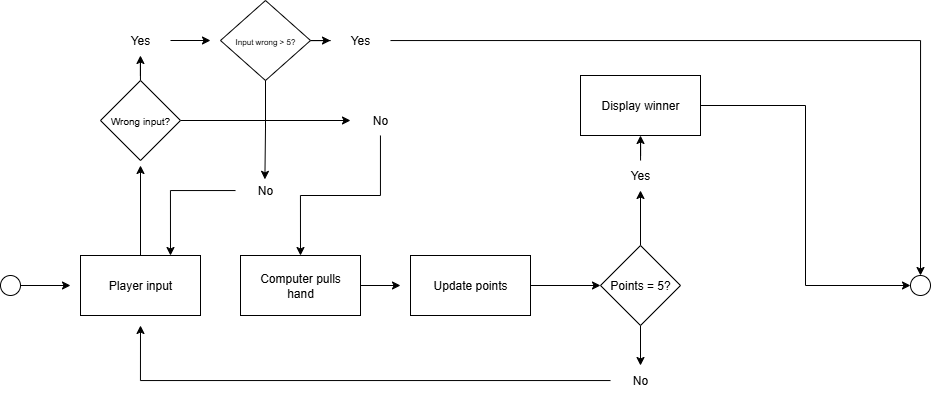

The diagram above was exported from draw.io. Its source (the exported page's mxGraphModel, read from the mxfile embedded in the PNG):
<mxGraphModel dx="1097" dy="592" grid="1" gridSize="10" guides="1" tooltips="1" connect="1" arrows="1" fold="1" page="1" pageScale="1" pageWidth="827" pageHeight="1169" math="0" shadow="0">
  <root>
    <mxCell id="0" />
    <mxCell id="1" parent="0" />
    <mxCell id="Qv_SHoxo6cCYufkjwDmo-27" style="edgeStyle=orthogonalEdgeStyle;rounded=0;orthogonalLoop=1;jettySize=auto;html=1;" edge="1" parent="1" source="Qv_SHoxo6cCYufkjwDmo-1">
      <mxGeometry relative="1" as="geometry">
        <mxPoint x="210" y="200" as="targetPoint" />
      </mxGeometry>
    </mxCell>
    <mxCell id="Qv_SHoxo6cCYufkjwDmo-1" value="Player input" style="rounded=0;whiteSpace=wrap;html=1;" vertex="1" parent="1">
      <mxGeometry x="150" y="290" width="120" height="60" as="geometry" />
    </mxCell>
    <mxCell id="Qv_SHoxo6cCYufkjwDmo-3" style="edgeStyle=orthogonalEdgeStyle;rounded=0;orthogonalLoop=1;jettySize=auto;html=1;" edge="1" parent="1" source="Qv_SHoxo6cCYufkjwDmo-2">
      <mxGeometry relative="1" as="geometry">
        <mxPoint x="140" y="320" as="targetPoint" />
      </mxGeometry>
    </mxCell>
    <mxCell id="Qv_SHoxo6cCYufkjwDmo-2" value="" style="ellipse;whiteSpace=wrap;html=1;aspect=fixed;" vertex="1" parent="1">
      <mxGeometry x="70" y="310" width="20" height="20" as="geometry" />
    </mxCell>
    <mxCell id="Qv_SHoxo6cCYufkjwDmo-36" style="edgeStyle=orthogonalEdgeStyle;rounded=0;orthogonalLoop=1;jettySize=auto;html=1;" edge="1" parent="1" source="Qv_SHoxo6cCYufkjwDmo-4">
      <mxGeometry relative="1" as="geometry">
        <mxPoint x="470" y="320" as="targetPoint" />
      </mxGeometry>
    </mxCell>
    <mxCell id="Qv_SHoxo6cCYufkjwDmo-4" value="Computer pulls&lt;div&gt;hand&lt;/div&gt;" style="rounded=0;whiteSpace=wrap;html=1;" vertex="1" parent="1">
      <mxGeometry x="310" y="290" width="120" height="60" as="geometry" />
    </mxCell>
    <mxCell id="Qv_SHoxo6cCYufkjwDmo-26" style="edgeStyle=orthogonalEdgeStyle;rounded=0;orthogonalLoop=1;jettySize=auto;html=1;" edge="1" parent="1" source="Qv_SHoxo6cCYufkjwDmo-5" target="Qv_SHoxo6cCYufkjwDmo-7">
      <mxGeometry relative="1" as="geometry" />
    </mxCell>
    <mxCell id="Qv_SHoxo6cCYufkjwDmo-30" style="edgeStyle=orthogonalEdgeStyle;rounded=0;orthogonalLoop=1;jettySize=auto;html=1;" edge="1" parent="1" source="Qv_SHoxo6cCYufkjwDmo-5" target="Qv_SHoxo6cCYufkjwDmo-28">
      <mxGeometry relative="1" as="geometry">
        <Array as="points" />
      </mxGeometry>
    </mxCell>
    <mxCell id="Qv_SHoxo6cCYufkjwDmo-5" value="Wrong input?" style="rhombus;whiteSpace=wrap;html=1;fontSize=10;" vertex="1" parent="1">
      <mxGeometry x="170" y="115" width="80" height="80" as="geometry" />
    </mxCell>
    <mxCell id="Qv_SHoxo6cCYufkjwDmo-10" style="edgeStyle=orthogonalEdgeStyle;rounded=0;orthogonalLoop=1;jettySize=auto;html=1;" edge="1" parent="1" source="Qv_SHoxo6cCYufkjwDmo-7">
      <mxGeometry relative="1" as="geometry">
        <mxPoint x="280" y="75" as="targetPoint" />
      </mxGeometry>
    </mxCell>
    <mxCell id="Qv_SHoxo6cCYufkjwDmo-7" value="Yes" style="text;html=1;align=center;verticalAlign=middle;whiteSpace=wrap;rounded=0;" vertex="1" parent="1">
      <mxGeometry x="180" y="60" width="60" height="30" as="geometry" />
    </mxCell>
    <mxCell id="Qv_SHoxo6cCYufkjwDmo-15" style="edgeStyle=orthogonalEdgeStyle;rounded=0;orthogonalLoop=1;jettySize=auto;html=1;" edge="1" parent="1" source="Qv_SHoxo6cCYufkjwDmo-9" target="Qv_SHoxo6cCYufkjwDmo-11">
      <mxGeometry relative="1" as="geometry" />
    </mxCell>
    <mxCell id="Qv_SHoxo6cCYufkjwDmo-9" value="&lt;font style=&quot;font-size: 8px;&quot;&gt;Input wrong &amp;gt; 5?&lt;/font&gt;" style="rhombus;whiteSpace=wrap;html=1;" vertex="1" parent="1">
      <mxGeometry x="290" y="35" width="90" height="80" as="geometry" />
    </mxCell>
    <mxCell id="Qv_SHoxo6cCYufkjwDmo-14" style="edgeStyle=orthogonalEdgeStyle;rounded=0;orthogonalLoop=1;jettySize=auto;html=1;entryX=0.5;entryY=0;entryDx=0;entryDy=0;" edge="1" parent="1" source="Qv_SHoxo6cCYufkjwDmo-11" target="Qv_SHoxo6cCYufkjwDmo-12">
      <mxGeometry relative="1" as="geometry" />
    </mxCell>
    <mxCell id="Qv_SHoxo6cCYufkjwDmo-11" value="Yes" style="text;html=1;align=center;verticalAlign=middle;whiteSpace=wrap;rounded=0;" vertex="1" parent="1">
      <mxGeometry x="400" y="60" width="60" height="30" as="geometry" />
    </mxCell>
    <mxCell id="Qv_SHoxo6cCYufkjwDmo-12" value="" style="ellipse;whiteSpace=wrap;html=1;aspect=fixed;" vertex="1" parent="1">
      <mxGeometry x="980" y="310" width="20" height="20" as="geometry" />
    </mxCell>
    <mxCell id="Qv_SHoxo6cCYufkjwDmo-19" style="edgeStyle=orthogonalEdgeStyle;rounded=0;orthogonalLoop=1;jettySize=auto;html=1;entryX=0.75;entryY=0;entryDx=0;entryDy=0;" edge="1" parent="1" source="Qv_SHoxo6cCYufkjwDmo-16" target="Qv_SHoxo6cCYufkjwDmo-1">
      <mxGeometry relative="1" as="geometry" />
    </mxCell>
    <mxCell id="Qv_SHoxo6cCYufkjwDmo-16" value="No" style="text;html=1;align=center;verticalAlign=middle;whiteSpace=wrap;rounded=0;" vertex="1" parent="1">
      <mxGeometry x="305" y="210" width="60" height="30" as="geometry" />
    </mxCell>
    <mxCell id="Qv_SHoxo6cCYufkjwDmo-17" style="edgeStyle=orthogonalEdgeStyle;rounded=0;orthogonalLoop=1;jettySize=auto;html=1;entryX=0.49;entryY=0.129;entryDx=0;entryDy=0;entryPerimeter=0;" edge="1" parent="1" source="Qv_SHoxo6cCYufkjwDmo-9" target="Qv_SHoxo6cCYufkjwDmo-16">
      <mxGeometry relative="1" as="geometry" />
    </mxCell>
    <mxCell id="Qv_SHoxo6cCYufkjwDmo-34" style="edgeStyle=orthogonalEdgeStyle;rounded=0;orthogonalLoop=1;jettySize=auto;html=1;entryX=0.5;entryY=0;entryDx=0;entryDy=0;" edge="1" parent="1" source="Qv_SHoxo6cCYufkjwDmo-28" target="Qv_SHoxo6cCYufkjwDmo-4">
      <mxGeometry relative="1" as="geometry" />
    </mxCell>
    <mxCell id="Qv_SHoxo6cCYufkjwDmo-28" value="No" style="text;html=1;align=center;verticalAlign=middle;whiteSpace=wrap;rounded=0;" vertex="1" parent="1">
      <mxGeometry x="420" y="140" width="60" height="30" as="geometry" />
    </mxCell>
    <mxCell id="Qv_SHoxo6cCYufkjwDmo-51" style="edgeStyle=orthogonalEdgeStyle;rounded=0;orthogonalLoop=1;jettySize=auto;html=1;entryX=0;entryY=0.5;entryDx=0;entryDy=0;" edge="1" parent="1" source="Qv_SHoxo6cCYufkjwDmo-35" target="Qv_SHoxo6cCYufkjwDmo-42">
      <mxGeometry relative="1" as="geometry" />
    </mxCell>
    <mxCell id="Qv_SHoxo6cCYufkjwDmo-35" value="Update points" style="rounded=0;whiteSpace=wrap;html=1;" vertex="1" parent="1">
      <mxGeometry x="480" y="290" width="120" height="60" as="geometry" />
    </mxCell>
    <mxCell id="Qv_SHoxo6cCYufkjwDmo-45" style="edgeStyle=orthogonalEdgeStyle;rounded=0;orthogonalLoop=1;jettySize=auto;html=1;entryX=0.5;entryY=0;entryDx=0;entryDy=0;" edge="1" parent="1" source="Qv_SHoxo6cCYufkjwDmo-42" target="Qv_SHoxo6cCYufkjwDmo-43">
      <mxGeometry relative="1" as="geometry" />
    </mxCell>
    <mxCell id="Qv_SHoxo6cCYufkjwDmo-47" style="edgeStyle=orthogonalEdgeStyle;rounded=0;orthogonalLoop=1;jettySize=auto;html=1;entryX=0.5;entryY=1;entryDx=0;entryDy=0;" edge="1" parent="1" source="Qv_SHoxo6cCYufkjwDmo-42" target="Qv_SHoxo6cCYufkjwDmo-44">
      <mxGeometry relative="1" as="geometry" />
    </mxCell>
    <mxCell id="Qv_SHoxo6cCYufkjwDmo-42" value="Points = 5?" style="rhombus;whiteSpace=wrap;html=1;" vertex="1" parent="1">
      <mxGeometry x="670" y="280" width="80" height="80" as="geometry" />
    </mxCell>
    <mxCell id="Qv_SHoxo6cCYufkjwDmo-46" style="edgeStyle=orthogonalEdgeStyle;rounded=0;orthogonalLoop=1;jettySize=auto;html=1;" edge="1" parent="1" source="Qv_SHoxo6cCYufkjwDmo-43">
      <mxGeometry relative="1" as="geometry">
        <mxPoint x="210" y="360" as="targetPoint" />
      </mxGeometry>
    </mxCell>
    <mxCell id="Qv_SHoxo6cCYufkjwDmo-43" value="No" style="text;html=1;align=center;verticalAlign=middle;whiteSpace=wrap;rounded=0;" vertex="1" parent="1">
      <mxGeometry x="680" y="400" width="60" height="30" as="geometry" />
    </mxCell>
    <mxCell id="Qv_SHoxo6cCYufkjwDmo-49" style="edgeStyle=orthogonalEdgeStyle;rounded=0;orthogonalLoop=1;jettySize=auto;html=1;entryX=0.5;entryY=1;entryDx=0;entryDy=0;" edge="1" parent="1" source="Qv_SHoxo6cCYufkjwDmo-44" target="Qv_SHoxo6cCYufkjwDmo-48">
      <mxGeometry relative="1" as="geometry" />
    </mxCell>
    <mxCell id="Qv_SHoxo6cCYufkjwDmo-44" value="Yes" style="text;html=1;align=center;verticalAlign=middle;whiteSpace=wrap;rounded=0;" vertex="1" parent="1">
      <mxGeometry x="680" y="195" width="60" height="30" as="geometry" />
    </mxCell>
    <mxCell id="Qv_SHoxo6cCYufkjwDmo-50" style="edgeStyle=orthogonalEdgeStyle;rounded=0;orthogonalLoop=1;jettySize=auto;html=1;entryX=0;entryY=0.5;entryDx=0;entryDy=0;" edge="1" parent="1" source="Qv_SHoxo6cCYufkjwDmo-48" target="Qv_SHoxo6cCYufkjwDmo-12">
      <mxGeometry relative="1" as="geometry" />
    </mxCell>
    <mxCell id="Qv_SHoxo6cCYufkjwDmo-48" value="Display winner" style="rounded=0;whiteSpace=wrap;html=1;" vertex="1" parent="1">
      <mxGeometry x="650" y="110" width="120" height="60" as="geometry" />
    </mxCell>
  </root>
</mxGraphModel>